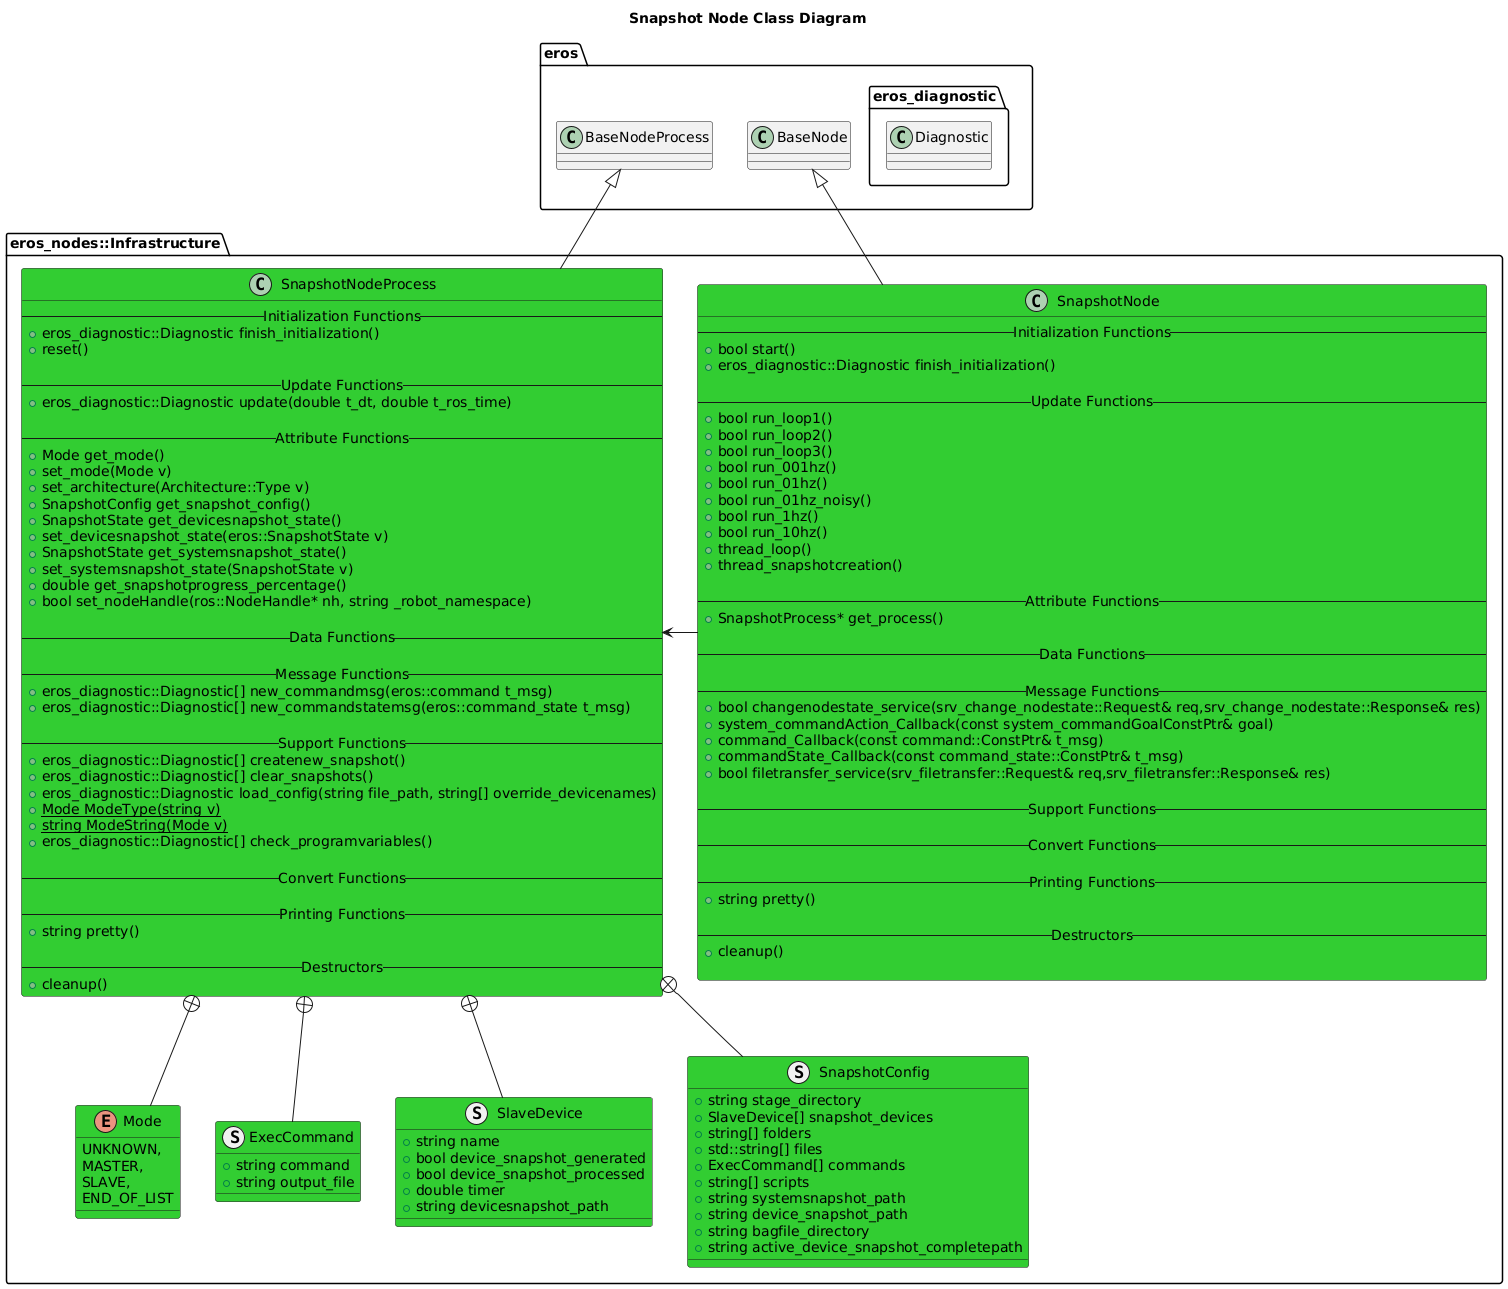

The diagram above was rendered by PlantUML. Its source (embedded in the PNG):
@startuml
title Snapshot Node Class Diagram
package eros {
    class BaseNode
    class BaseNodeProcess
    namespace eros_diagnostic {
        class Diagnostic
    }
}
namespace eros_nodes::Infrastructure {
    class SnapshotNode #LimeGreen {
        -- Initialization Functions --
        +bool start()
        +eros_diagnostic::Diagnostic finish_initialization()

        -- Update Functions --
        +bool run_loop1()
        +bool run_loop2()
        +bool run_loop3()
        +bool run_001hz()
        +bool run_01hz()
        +bool run_01hz_noisy()
        +bool run_1hz()
        +bool run_10hz()
        +thread_loop()
        +thread_snapshotcreation()

        -- Attribute Functions --
        +SnapshotProcess* get_process() 

        -- Data Functions --

        -- Message Functions --
        +bool changenodestate_service(srv_change_nodestate::Request& req,srv_change_nodestate::Response& res)
        +system_commandAction_Callback(const system_commandGoalConstPtr& goal)
        +command_Callback(const command::ConstPtr& t_msg)
        +commandState_Callback(const command_state::ConstPtr& t_msg)
        +bool filetransfer_service(srv_filetransfer::Request& req,srv_filetransfer::Response& res)

        -- Support Functions --

        -- Convert Functions --
        
        -- Printing Functions --
        +string pretty()

        -- Destructors --
        +cleanup()

    }
    class SnapshotNodeProcess #LimeGreen {
        -- Initialization Functions --
        +eros_diagnostic::Diagnostic finish_initialization()
        +reset()

        -- Update Functions --
        +eros_diagnostic::Diagnostic update(double t_dt, double t_ros_time)

        -- Attribute Functions --
        +Mode get_mode()
        +set_mode(Mode v)
        +set_architecture(Architecture::Type v)
        +SnapshotConfig get_snapshot_config()
        +SnapshotState get_devicesnapshot_state()
        +set_devicesnapshot_state(eros::SnapshotState v)
        +SnapshotState get_systemsnapshot_state()
        +set_systemsnapshot_state(SnapshotState v)
        +double get_snapshotprogress_percentage()
        + bool set_nodeHandle(ros::NodeHandle* nh, string _robot_namespace)

        -- Data Functions --

        -- Message Functions --
        +eros_diagnostic::Diagnostic[] new_commandmsg(eros::command t_msg)
        +eros_diagnostic::Diagnostic[] new_commandstatemsg(eros::command_state t_msg)

        -- Support Functions --
        +eros_diagnostic::Diagnostic[] createnew_snapshot()
        +eros_diagnostic::Diagnostic[] clear_snapshots()
        +eros_diagnostic::Diagnostic load_config(string file_path, string[] override_devicenames)
        +{static} Mode ModeType(string v)
        +{static} string ModeString(Mode v)
        +eros_diagnostic::Diagnostic[] check_programvariables()

        -- Convert Functions --
        
        -- Printing Functions --
        +string pretty()

        -- Destructors --
        +cleanup()
    }
    enum Mode #LimeGreen {
        UNKNOWN,
        MASTER,
        SLAVE,
        END_OF_LIST
    }
    SnapshotNodeProcess +-- Mode

    struct ExecCommand #LimeGreen {
        +string command
        +string output_file
    }
    SnapshotNodeProcess +-- ExecCommand

    struct SlaveDevice #LimeGreen {
        +string name
        +bool device_snapshot_generated
        +bool device_snapshot_processed
        +double timer
        +string devicesnapshot_path
    }
    SnapshotNodeProcess +-- SlaveDevice
    struct SnapshotConfig #LimeGreen {
        +string stage_directory
        +SlaveDevice[] snapshot_devices
        +string[] folders
        +std::string[] files
        +ExecCommand[] commands
        +string[] scripts
        +string systemsnapshot_path
        +string device_snapshot_path
        +string bagfile_directory
        +string active_device_snapshot_completepath
    }
    SnapshotNodeProcess +-- SnapshotConfig

    BaseNode <|-- SnapshotNode
    BaseNodeProcess <|-- SnapshotNodeProcess
    SnapshotNode -> SnapshotNodeProcess 
}

@enduml